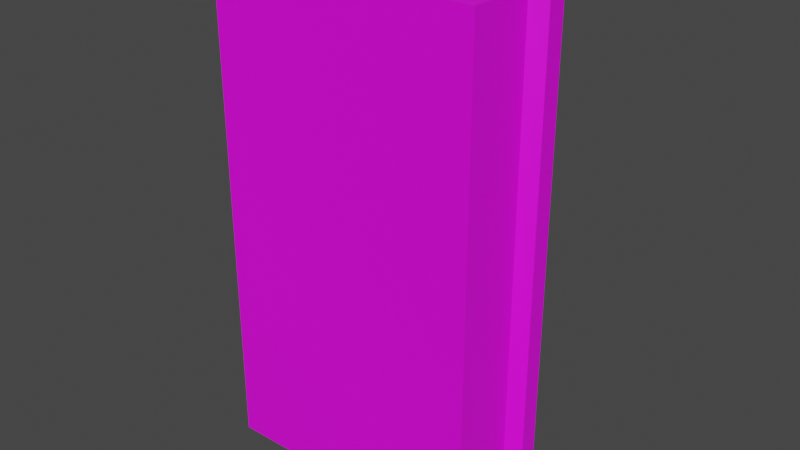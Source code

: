 # Source: Lever_B.blend  (saved by Blender 3.2.14; exported with 4.5.12 LTS)
import bpy
from mathutils import Matrix  # noqa: F401  (used for matrix-valued properties, if any)

bpy.ops.wm.read_factory_settings(use_empty=True)
scene = bpy.context.scene
scene.name = 'Scene'

# ---- collections
col_collection = bpy.data.collections.new('Collection'); scene.collection.children.link(col_collection)

# ---- images (referenced by path relative to the original .blend; pixels are not part of the script)
import os
ASSET_DIR = os.environ.get("B2B_ASSET_DIR", "")  # directory of the original .blend (textures are referenced by path, not embedded)
HERE = os.path.dirname(os.path.abspath(__file__))  # packed textures are extracted next to this script under _unpacked/

def load_image(name, relpath, width, height, colorspace="sRGB"):
    """Load a texture the original file referenced (path relative to the .blend, or extracted next to this script)."""
    p = next((c for c in (os.path.join(HERE, relpath), os.path.join(ASSET_DIR, relpath)) if relpath and os.path.exists(c)), "")
    if p:
        img = bpy.data.images.load(p, check_existing=True)
        img.name = name
    else:  # same state as the original file: an image datablock whose file is absent (Cycles renders it pink)
        img = bpy.data.images.new(name, width, height)
        img.source = "FILE"
        img.filepath = "//" + (relpath or name)
    img.colorspace_settings.name = colorspace
    return img
img_rusty_metal_1_tex_png = load_image('rusty metal 1 tex.png', 'rusty metal 1 tex.png', 1024, 1024, 'sRGB')
img_rusty_metal_2_tex_png = load_image('rusty metal 2 tex.png', 'rusty metal 2 tex.png', 1024, 1024, 'sRGB')

# ---- materials (node trees are filled in below, after node groups)
mat_primary_material = bpy.data.materials.new('Primary Material')
mat_primary_material.alpha_threshold = 0.0
mat_primary_material.use_transparent_shadow = False
mat_primary_material.line_color = (0.0, 0.0, 0.0, 1.0)
mat_secondary_material = bpy.data.materials.new('Secondary Material')
mat_secondary_material.use_transparent_shadow = False
mat_emmisive_material = bpy.data.materials.new('Emmisive Material')
mat_emmisive_material.use_transparent_shadow = False

# ---- material node trees
mat_primary_material.use_nodes = True; mat_primary_material.node_tree.nodes.clear()
_N = mat_primary_material.node_tree.nodes; _L = mat_primary_material.node_tree.links
n0 = _N.new('ShaderNodeOutputMaterial'); n0.name = 'Material Output'; n0.location = (300, 300)
n1 = _N.new('ShaderNodeBsdfPrincipled'); n1.name = 'Principled BSDF'; n1.location = (10, 300)
n1.distribution = 'GGX'
n1.subsurface_method = 'RANDOM_WALK_SKIN'
n1.inputs[2].default_value = 0.4
n1.inputs[3].default_value = 1.45
n1.inputs[27].default_value = (0.0, 0.0, 0.0, 1.0)
n1.inputs[28].default_value = 1.0
n2 = _N.new('ShaderNodeTexImage'); n2.name = 'Image Texture'; n2.location = (-349, 192)
n2.image = img_rusty_metal_1_tex_png
n2.interpolation = 'Closest'
_L.new(n1.outputs[0], n0.inputs[0])
_L.new(n2.outputs[0], n1.inputs[0])
n0.is_active_output = True
mat_secondary_material.use_nodes = True; mat_secondary_material.node_tree.nodes.clear()
_N = mat_secondary_material.node_tree.nodes; _L = mat_secondary_material.node_tree.links
n0 = _N.new('ShaderNodeBsdfPrincipled'); n0.name = 'Principled BSDF'; n0.location = (10, 300)
n0.distribution = 'GGX'
n0.subsurface_method = 'RANDOM_WALK_SKIN'
n0.inputs[3].default_value = 1.45
n0.inputs[27].default_value = (0.0, 0.0, 0.0, 1.0)
n0.inputs[28].default_value = 1.0
n1 = _N.new('ShaderNodeOutputMaterial'); n1.name = 'Material Output'; n1.location = (300, 300)
n2 = _N.new('ShaderNodeTexImage'); n2.name = 'Image Texture'; n2.location = (-327, 147)
n2.image = img_rusty_metal_2_tex_png
n2.interpolation = 'Closest'
_L.new(n0.outputs[0], n1.inputs[0])
_L.new(n2.outputs[0], n0.inputs[0])
n1.is_active_output = True
mat_emmisive_material.use_nodes = True; mat_emmisive_material.node_tree.nodes.clear()
_N = mat_emmisive_material.node_tree.nodes; _L = mat_emmisive_material.node_tree.links
n0 = _N.new('ShaderNodeBsdfPrincipled'); n0.name = 'Principled BSDF'; n0.location = (10, 300)
n0.distribution = 'GGX'
n0.subsurface_method = 'RANDOM_WALK_SKIN'
n0.inputs[3].default_value = 1.45
n0.inputs[27].default_value = (0.0, 0.0, 0.0, 1.0)
n0.inputs[28].default_value = 1.0
n1 = _N.new('ShaderNodeOutputMaterial'); n1.name = 'Material Output'; n1.location = (300, 300)
_L.new(n0.outputs[0], n1.inputs[0])
n1.is_active_output = True

# ---- world
world_world = bpy.data.worlds.new('World'); scene.world = world_world
world_world.use_nodes = True; world_world.node_tree.nodes.clear()
_N = world_world.node_tree.nodes; _L = world_world.node_tree.links
n0 = _N.new('ShaderNodeOutputWorld'); n0.name = 'World Output'; n0.location = (300, 300)
n1 = _N.new('ShaderNodeBackground'); n1.name = 'Background'; n1.location = (10, 300)
n1.inputs[0].default_value = (0.05088, 0.05088, 0.05088, 1.0)
_L.new(n1.outputs[0], n0.inputs[0])
n0.is_active_output = True
world_world.color = (0.05088, 0.05088, 0.05088)
world_world.use_sun_shadow = False
world_world.sun_shadow_jitter_overblur = 0.0

# ---- meshes
me_cube = bpy.data.meshes.new('Cube')
me_cube.from_pydata([(0.4845, 1.769, 0.4845), (0.4845, 1.769, -0.4845), (0.9044, -1.0, 0.9427), (0.9044, -1.0, -0.9427), (-0.4842, 1.769, 0.4842), (-0.4842, 1.769, -0.4842), (-0.9044, -1.0, 0.9427), (-0.9044, -1.0, -0.9427), (1.0, 1.0, -1.0), (-1.0, 1.0, -1.0), (1.0, 1.0, 1.0), (-1.0, 1.0, 1.0), (0.0, 1.0, -1.0), (0.0, -1.0, 0.9427), (0.0, -1.0, -0.9427), (0.0, 1.0, 1.0), (-0.3113, 1.769, -0.4842), (-0.3113, 1.769, 0.4842), (0.311, 1.769, -0.4845), (-0.7955, 1.769, -0.7955), (-0.7955, 1.769, 0.7955), (0.311, 1.769, 0.4845), (0.7955, 1.769, 0.7955), (0.7955, 1.769, -0.7955), (0.0, 1.769, 0.7955), (0.0, 1.769, -0.7955), (0.4845, 0.1333, 0.4845), (0.4845, 0.1333, -0.4845), (0.311, 0.1333, 0.4845), (0.311, 0.1333, -0.4845), (-0.3113, 0.1333, -0.4842), (-0.4842, 0.1333, -0.4842), (-0.4842, 0.1333, 0.4842), (-0.3113, 0.1333, 0.4842), (0.0, 1.508, -1.0), (-1.0, 1.508, -1.0), (1.0, 1.508, 1.0), (1.0, 1.508, -1.0), (-1.0, 1.508, 1.0), (0.0, 1.508, 1.0), (0.0, 2.277, -0.7955), (-0.7955, 2.277, -0.7955), (0.7955, 2.277, 0.7955), (0.7955, 2.277, -0.7955), (-0.7955, 2.277, 0.7955), (0.0, 2.277, 0.7955), (-0.9044, 0.7736, -0.9427), (0.9044, 0.7736, 0.9427), (-0.9044, 0.7736, 0.9427), (0.9044, 0.7736, -0.9427), (0.0, 0.7736, -0.9427), (0.0, 0.7736, 0.9427)], [], [(51, 48, 6, 13), (14, 13, 6, 7), (46, 48, 11, 9), (50, 49, 3, 14), (49, 47, 2, 3), (18, 21, 28, 29), (10, 8, 37, 36), (19, 25, 40, 41), (9, 11, 38, 35), (22, 24, 45, 42), (24, 20, 44, 45), (12, 9, 35, 34), (16, 5, 31, 30), (46, 50, 14, 7), (3, 2, 13, 14), (47, 51, 13, 2), (5, 16, 25, 19), (4, 5, 19, 20), (17, 4, 20, 24), (16, 17, 24, 25), (1, 0, 22, 23), (0, 21, 24, 22), (18, 1, 23, 25), (21, 18, 25, 24), (29, 28, 26, 27), (21, 0, 26, 28), (1, 18, 29, 27), (0, 1, 27, 26), (31, 32, 33, 30), (17, 16, 30, 33), (5, 4, 32, 31), (4, 17, 33, 32), (40, 43, 37, 34), (43, 42, 36, 37), (44, 41, 35, 38), (45, 44, 38, 39), (42, 45, 39, 36), (41, 40, 34, 35), (11, 15, 39, 38), (23, 22, 42, 43), (8, 12, 34, 37), (15, 10, 36, 39), (25, 23, 43, 40), (20, 19, 41, 44), (10, 15, 51, 47), (9, 12, 50, 46), (8, 10, 47, 49), (12, 8, 49, 50), (7, 6, 48, 46), (15, 11, 48, 51)])
me_cube.polygons.foreach_set('material_index', [1, 1, 1, 1, 1, 0, 0, 0, 0, 0, 0, 0, 0, 1, 1, 1, 1, 1, 1, 1, 1, 1, 1, 1, 1, 0, 0, 1, 1, 0, 1, 0, 0, 0, 0, 0, 0, 0, 0, 0, 0, 0, 0, 0, 1, 1, 1, 1, 1, 1])
_uv = me_cube.uv_layers.new(name='UVMap')
_uv.uv.foreach_set('vector', [0.75, 0.5283, 0.875, 0.5283, 0.875, 0.75, 0.75, 0.75, 0.375, 0.875, 0.625, 0.875, 0.625, 1.0, 0.375, 1.0, 0.375, 0.2217, 0.625, 0.2217, 0.625, 0.25, 0.375, 0.25, 0.25, 0.5283, 0.375, 0.5283, 0.375, 0.75, 0.25, 0.75, 0.375, 0.5283, 0.625, 0.5283, 0.625, 0.75, 0.375, 0.75, 0.4394, 0.4139, 0.5606, 0.4139, 0.5606, 0.4139, 0.4394, 0.4139, 0.625, 0.5, 0.375, 0.5, 0.375, 0.5, 0.625, 0.5, 0.4006, 0.2756, 0.4006, 0.375, 0.4006, 0.375, 0.4006, 0.2756, 0.375, 0.25, 0.625, 0.25, 0.625, 0.25, 0.375, 0.25, 0.5994, 0.4744, 0.5994, 0.375, 0.5994, 0.375, 0.5994, 0.4744, 0.5994, 0.375, 0.5994, 0.2756, 0.5994, 0.2756, 0.5994, 0.375, 0.25, 0.5, 0.125, 0.5, 0.125, 0.5, 0.25, 0.5, 0.4395, 0.3361, 0.4395, 0.3145, 0.4395, 0.3145, 0.4395, 0.3361, 0.125, 0.5283, 0.25, 0.5283, 0.25, 0.75, 0.125, 0.75, 0.375, 0.75, 0.625, 0.75, 0.625, 0.875, 0.375, 0.875, 0.625, 0.5283, 0.75, 0.5283, 0.75, 0.75, 0.625, 0.75, 0.4395, 0.3145, 0.4395, 0.3361, 0.4006, 0.375, 0.4006, 0.2756, 0.5605, 0.3145, 0.4395, 0.3145, 0.4006, 0.2756, 0.5994, 0.2756, 0.5605, 0.3361, 0.5605, 0.3145, 0.5994, 0.2756, 0.5994, 0.375, 0.4395, 0.3361, 0.5605, 0.3361, 0.5994, 0.375, 0.4006, 0.375, 0.4394, 0.4356, 0.5606, 0.4356, 0.5994, 0.4744, 0.4006, 0.4744, 0.5606, 0.4356, 0.5606, 0.4139, 0.5994, 0.375, 0.5994, 0.4744, 0.4394, 0.4139, 0.4394, 0.4356, 0.4006, 0.4744, 0.4006, 0.375, 0.5606, 0.4139, 0.4394, 0.4139, 0.4006, 0.375, 0.5994, 0.375, 0.4394, 0.4139, 0.5606, 0.4139, 0.5606, 0.4356, 0.4394, 0.4356, 0.5606, 0.4139, 0.5606, 0.4356, 0.5606, 0.4356, 0.5606, 0.4139, 0.4394, 0.4356, 0.4394, 0.4139, 0.4394, 0.4139, 0.4394, 0.4356, 0.5606, 0.4356, 0.4394, 0.4356, 0.4394, 0.4356, 0.5606, 0.4356, 0.4395, 0.3145, 0.5605, 0.3145, 0.5605, 0.3361, 0.4395, 0.3361, 0.5605, 0.3361, 0.4395, 0.3361, 0.4395, 0.3361, 0.5605, 0.3361, 0.4395, 0.3145, 0.5605, 0.3145, 0.5605, 0.3145, 0.4395, 0.3145, 0.5605, 0.3145, 0.5605, 0.3361, 0.5605, 0.3361, 0.5605, 0.3145, 0.4006, 0.375, 0.4006, 0.4744, 0.375, 0.5, 0.375, 0.375, 0.4006, 0.4744, 0.5994, 0.4744, 0.625, 0.5, 0.375, 0.5, 0.5994, 0.2756, 0.4006, 0.2756, 0.375, 0.25, 0.625, 0.25, 0.5994, 0.375, 0.5994, 0.2756, 0.625, 0.25, 0.625, 0.375, 0.5994, 0.4744, 0.5994, 0.375, 0.625, 0.375, 0.625, 0.5, 0.4006, 0.2756, 0.4006, 0.375, 0.375, 0.375, 0.375, 0.25, 0.875, 0.5, 0.75, 0.5, 0.75, 0.5, 0.875, 0.5, 0.4006, 0.4744, 0.5994, 0.4744, 0.5994, 0.4744, 0.4006, 0.4744, 0.375, 0.5, 0.25, 0.5, 0.25, 0.5, 0.375, 0.5, 0.75, 0.5, 0.625, 0.5, 0.625, 0.5, 0.75, 0.5, 0.4006, 0.375, 0.4006, 0.4744, 0.4006, 0.4744, 0.4006, 0.375, 0.5994, 0.2756, 0.4006, 0.2756, 0.4006, 0.2756, 0.5994, 0.2756, 0.625, 0.5, 0.75, 0.5, 0.75, 0.5283, 0.625, 0.5283, 0.125, 0.5, 0.25, 0.5, 0.25, 0.5283, 0.125, 0.5283, 0.375, 0.5, 0.625, 0.5, 0.625, 0.5283, 0.375, 0.5283, 0.25, 0.5, 0.375, 0.5, 0.375, 0.5283, 0.25, 0.5283, 0.375, 0.0, 0.625, 0.0, 0.625, 0.2217, 0.375, 0.2217, 0.75, 0.5, 0.875, 0.5, 0.875, 0.5283, 0.75, 0.5283])
me_cube.materials.append(mat_primary_material)
me_cube.materials.append(mat_secondary_material)
me_cube.materials.append(mat_emmisive_material)
me_cube.use_mirror_vertex_groups = False
me_cube.update()
me_cube_001 = bpy.data.meshes.new('Cube.001')
me_cube_001.from_pydata([(-1.279, -0.2731, -0.349), (-1.095, -0.2, 1.973), (-1.189, 0.04808, -0.5106), (-1.095, 0.2, 1.973), (-0.7346, 0.2, 2.326), (-0.7346, -0.2, 2.326), (-1.095, 0.2, 2.326), (-1.095, -0.2, 2.326), (-0.5034, 0.04808, -0.5106), (-0.7346, 0.2, 1.973), (-0.5934, -0.2731, -0.349), (-0.7346, -0.2, 1.973), (0.0, -0.2, 1.973), (0.0, -0.2, 2.326), (0.0, 0.2, 2.326), (0.0, 0.2, 1.973), (-1.095, -0.2, 1.8), (-1.095, -0.02195, 1.83), (-0.7346, -0.2, 1.8), (-0.7346, -0.02195, 1.83), (-1.189, 0.03487, -0.7767), (-1.279, -0.2863, -0.6151), (-0.5034, 0.03487, -0.7767), (-0.5934, -0.2863, -0.6151), (-1.049, -0.03091, -0.4497), (-0.7346, -0.2, -0.3689), (-0.689, -0.03091, -0.4497), (-1.095, -0.2, -0.3689)], [], [(16, 1, 3, 17), (1, 11, 5, 7), (18, 11, 1, 16), (9, 3, 6, 4), (3, 1, 7, 6), (4, 6, 7, 5), (8, 10, 23, 22), (25, 10, 8, 26), (17, 3, 9, 19), (24, 17, 19, 26), (11, 18, 19, 9), (25, 18, 16, 27), (27, 16, 17, 24), (20, 22, 23, 21), (2, 8, 22, 20), (0, 2, 20, 21), (10, 0, 21, 23), (0, 27, 24, 2), (10, 25, 27, 0), (2, 24, 26, 8), (18, 25, 26, 19), (11, 9, 15, 12), (5, 11, 12, 13), (5, 13, 14, 4), (9, 4, 14, 15)])
me_cube_001.polygons.foreach_set('material_index', [0, 0, 0, 0, 0, 0, 1, 1, 0, 1, 0, 1, 1, 1, 1, 1, 1, 1, 1, 1, 1, 0, 0, 0, 0])
_uv = me_cube_001.uv_layers.new(name='UVMap')
_uv.uv.foreach_set('vector', [0.6071, 0.0, 0.625, 0.0, 0.625, 0.25, 0.6071, 0.25, 0.625, 1.0, 0.625, 0.875, 0.625, 0.875, 0.625, 1.0, 0.6071, 0.875, 0.625, 0.875, 0.625, 1.0, 0.6071, 1.0, 0.625, 0.375, 0.625, 0.25, 0.625, 0.25, 0.625, 0.375, 0.625, 0.25, 0.625, 0.0, 0.625, 0.0, 0.625, 0.25, 0.75, 0.5, 0.875, 0.5, 0.875, 0.75, 0.75, 0.75, 0.25, 0.5, 0.375, 0.875, 0.375, 0.875, 0.25, 0.5, 0.3834, 0.875, 0.375, 0.875, 0.25, 0.5, 0.2626, 0.4958, 0.6071, 0.25, 0.625, 0.25, 0.625, 0.375, 0.6071, 0.375, 0.3834, 0.25, 0.6071, 0.25, 0.6071, 0.375, 0.3834, 0.375, 0.625, 0.875, 0.6071, 0.875, 0.5982, 0.3839, 0.625, 0.375, 0.3834, 0.875, 0.6071, 0.875, 0.6071, 1.0, 0.3834, 1.0, 0.3834, 0.0, 0.6071, 0.0, 0.6071, 0.25, 0.3834, 0.25, 0.125, 0.5, 0.25, 0.5, 0.25, 0.75, 0.125, 0.75, 0.375, 0.25, 0.375, 0.375, 0.375, 0.375, 0.375, 0.25, 0.375, 0.0, 0.375, 0.25, 0.375, 0.25, 0.375, 0.0, 0.375, 0.875, 0.375, 1.0, 0.375, 1.0, 0.375, 0.875, 0.375, 0.0, 0.3834, 0.0, 0.3834, 0.25, 0.375, 0.25, 0.375, 0.875, 0.3834, 0.875, 0.3834, 1.0, 0.375, 1.0, 0.375, 0.25, 0.3834, 0.25, 0.3834, 0.375, 0.375, 0.375, 0.6071, 0.875, 0.3834, 0.875, 0.2626, 0.4958, 0.5982, 0.3839, 0.625, 0.875, 0.625, 0.375, 0.0, 0.0, 0.0, 0.0, 0.625, 0.875, 0.625, 0.875, 0.0, 0.0, 0.0, 0.0, 0.625, 0.875, 0.0, 0.0, 0.0, 0.0, 0.75, 0.5, 0.625, 0.375, 0.75, 0.5, 0.0, 0.0, 0.0, 0.0])
me_cube_001.materials.append(mat_emmisive_material)
me_cube_001.materials.append(mat_primary_material)
me_cube_001.update()

# ---- objects
ob_cube = bpy.data.objects.new('Cube', me_cube)
ob_cube_001 = bpy.data.objects.new('Cube.001', me_cube_001)

# ---- transforms, parenting, visibility, modifiers, constraints
ob_cube.location = (0.0, -0.6, 0.4219)
ob_cube.rotation_euler = (-1.629e-07, 0.0, 0.0)
ob_cube.scale = (0.2445, 0.06112, 0.4278)
ob_cube.lock_rotations_4d = False
ob_cube.empty_display_type = 'ARROWS'
ob_cube.lineart.crease_threshold = 0.0
ob_cube_001.location = (0.0, -0.5433, 0.4464)
ob_cube_001.rotation_euler = (-0.5641, -0.0, 0.0)
ob_cube_001.scale = (0.105, 0.105, 0.105)
_m = ob_cube_001.modifiers.new('Mirror', 'MIRROR')
_m.use_clip = True

# ---- collection membership
col_collection.objects.link(ob_cube)
col_collection.objects.link(ob_cube_001)

# ---- scene / render settings (as saved in the file)
scene.frame_start = 1; scene.frame_end = 250; scene.frame_set(63)
scene.render.engine = 'BLENDER_EEVEE_NEXT'
scene.cycles.sampling_pattern = 'TABULATED_SOBOL'
scene.cycles.use_light_tree = False
scene.view_settings.view_transform = 'Filmic'
bpy.context.view_layer.update()

# ---- added for rendering (the .blend has no active camera and no usable light): camera, sun
cam_auto = bpy.data.cameras.new('AutoCamera')
cam_auto.lens = 50.0
cam_auto.sensor_width = 36.0
cam_auto.clip_end = 1000.0
ob_auto_camera = bpy.data.objects.new('AutoCamera', cam_auto)
scene.collection.objects.link(ob_auto_camera)
ob_auto_camera.location = (0.944469, -1.66144, 1.17745)
ob_auto_camera.rotation_euler = (1.09748, -7.21219e-08, 0.694738)
scene.camera = ob_auto_camera
light_auto_sun = bpy.data.lights.new('AutoSun', 'SUN')
light_auto_sun.energy = 3.0
light_auto_sun.angle = 0.0523599
ob_auto_sun = bpy.data.objects.new('AutoSun', light_auto_sun)
scene.collection.objects.link(ob_auto_sun)
ob_auto_sun.rotation_euler = (0.872665, 0.174533, 0.523599)
bpy.context.view_layer.update()
